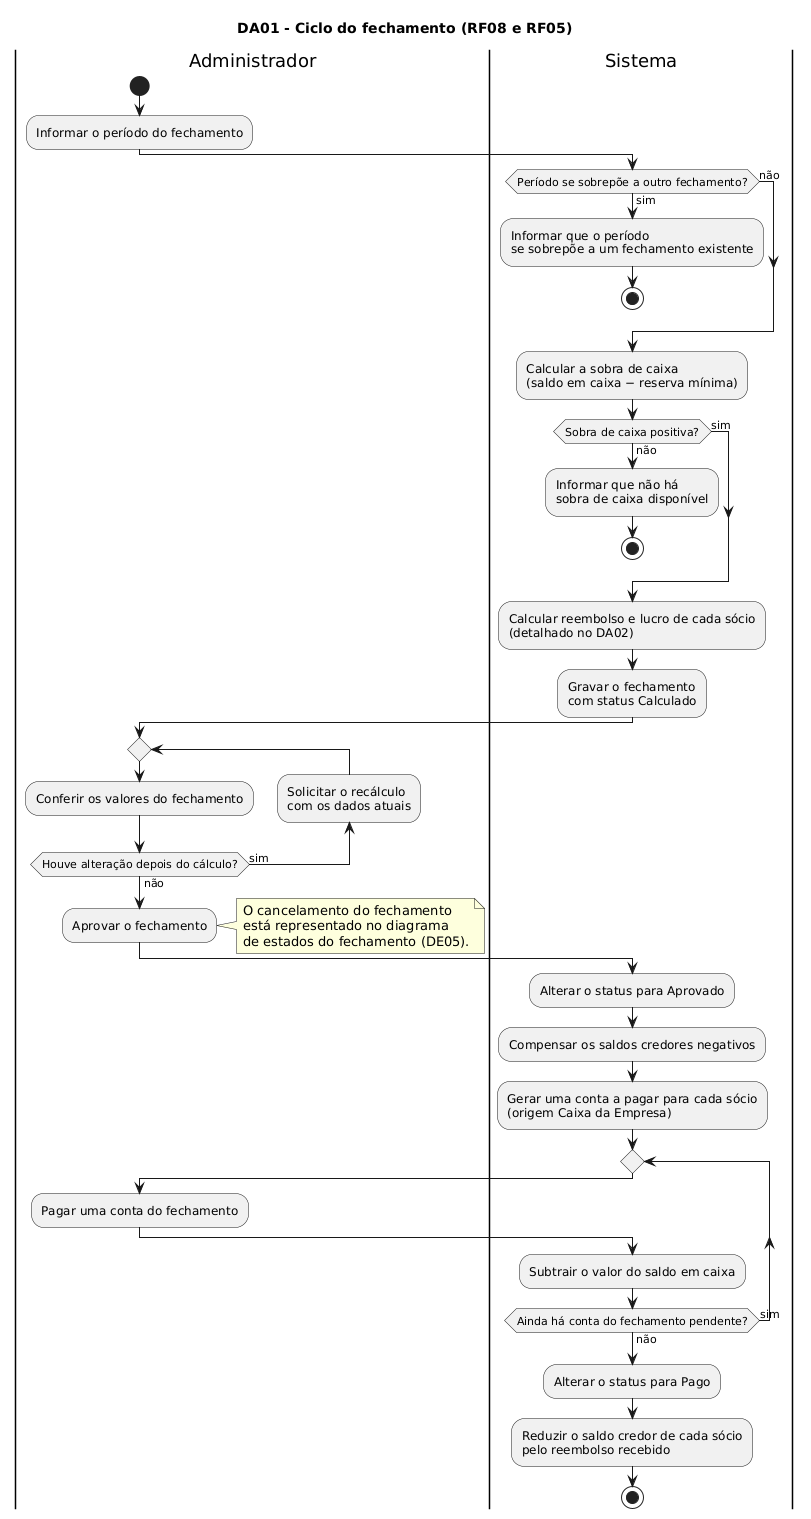

The diagram above was rendered by PlantUML. Its source (embedded in the PNG):
@startuml DA01_Ciclo_Fechamento
title DA01 - Ciclo do fechamento (RF08 e RF05)

|Administrador|
start
:Informar o período do fechamento;

|Sistema|
if (Período se sobrepõe a outro fechamento?) then (sim)
  :Informar que o período\nse sobrepõe a um fechamento existente;
  stop
else (não)
endif

:Calcular a sobra de caixa\n(saldo em caixa − reserva mínima);

if (Sobra de caixa positiva?) then (não)
  :Informar que não há\nsobra de caixa disponível;
  stop
else (sim)
endif

:Calcular reembolso e lucro de cada sócio\n(detalhado no DA02);
:Gravar o fechamento\ncom status Calculado;

|Administrador|
repeat
  :Conferir os valores do fechamento;
  backward :Solicitar o recálculo\ncom os dados atuais;
repeat while (Houve alteração depois do cálculo?) is (sim) not (não)


:Aprovar o fechamento;
note right
  O cancelamento do fechamento
  está representado no diagrama
  de estados do fechamento (DE05).
end note

|Sistema|
:Alterar o status para Aprovado;
:Compensar os saldos credores negativos;
:Gerar uma conta a pagar para cada sócio\n(origem Caixa da Empresa);

repeat
  |Administrador|
  :Pagar uma conta do fechamento;
  |Sistema|
  :Subtrair o valor do saldo em caixa;
repeat while (Ainda há conta do fechamento pendente?) is (sim) not (não)

:Alterar o status para Pago;
:Reduzir o saldo credor de cada sócio\npelo reembolso recebido;
stop
@enduml